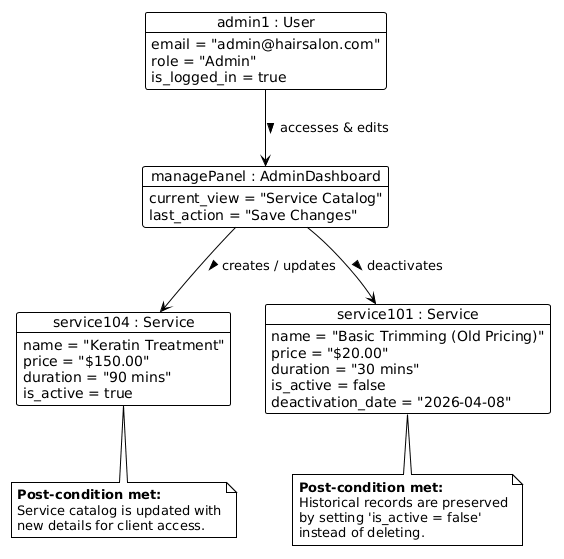

The diagram above was rendered by PlantUML. Its source (embedded in the PNG):
@startuml
!theme plain

' 1. The logged-in Staff Member/Admin
object "admin1 : User" as admin {
  email = "admin@hairsalon.com"
  role = "Admin"
  is_logged_in = true
}

' 2. The Management Panel
object "managePanel : AdminDashboard" as panel {
  current_view = "Service Catalog"
  last_action = "Save Changes"
}

' 3. A newly added Service 
object "service104 : Service" as active_service {
  name = "Keratin Treatment"
  price = "$150.00"
  duration = "90 mins"
  is_active = true
}

' 4. An edited/deactivated Service (Preserving historical records)
object "service101 : Service" as old_service {
  name = "Basic Trimming (Old Pricing)"
  price = "$20.00"
  duration = "30 mins"
  is_active = false
  deactivation_date = "2026-04-08"
}

' Relationships
admin --> panel : " accesses & edits >"
panel --> active_service : " creates / updates >"
panel --> old_service : " deactivates >"

note bottom of active_service
  **Post-condition met:**
  Service catalog is updated with
  new details for client access.
end note

note bottom of old_service
  **Post-condition met:**
  Historical records are preserved
  by setting 'is_active = false' 
  instead of deleting.
end note
@enduml